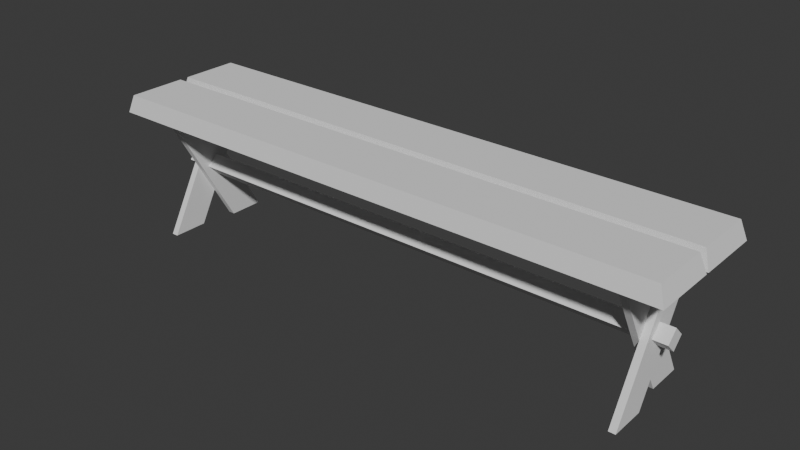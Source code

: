 # Source: Bench.blend  (saved by Blender 4.5.90; exported with 4.5.12 LTS)
import bpy
from mathutils import Matrix  # noqa: F401  (used for matrix-valued properties, if any)

bpy.ops.wm.read_factory_settings(use_empty=True)
scene = bpy.context.scene
scene.name = 'Scene'

# ---- collections
col_collection = bpy.data.collections.new('Collection'); scene.collection.children.link(col_collection)

# ---- world
world_world = bpy.data.worlds.new('World'); scene.world = world_world
world_world.use_nodes = True; world_world.node_tree.nodes.clear()
_N = world_world.node_tree.nodes; _L = world_world.node_tree.links
n0 = _N.new('ShaderNodeOutputWorld'); n0.name = 'World Output'; n0.location = (200, 100)
n1 = _N.new('ShaderNodeBackground'); n1.name = 'Background'; n1.location = (-200, 100)
n1.inputs[0].default_value = (0.05088, 0.05088, 0.05088, 1.0)
_L.new(n1.outputs[0], n0.inputs[0])
n0.is_active_output = True
world_world.color = (0.05088, 0.05088, 0.05088)
world_world.sun_shadow_jitter_overblur = 0.0

# ---- meshes
me_cube_003 = bpy.data.meshes.new('Cube.003')
me_cube_003.from_pydata([(0.7023, -0.15, -0.18), (0.7023, 0.05, 0.18), (0.7023, -0.05, -0.18), (0.7023, 0.15, 0.18), (0.7211, -0.15, -0.18), (0.7211, 0.05, 0.18), (0.7211, -0.05, -0.18), (0.7211, 0.15, 0.18), (0.6832, 0.15, -0.18), (0.6832, -0.05, 0.18), (0.6832, 0.05, -0.18), (0.6832, -0.15, 0.18), (0.702, 0.15, -0.18), (0.702, -0.05, 0.18), (0.702, 0.05, -0.18), (0.702, -0.15, 0.18), (-0.7023, -0.15, -0.18), (-0.7023, 0.05, 0.18), (-0.7023, -0.05, -0.18), (-0.7023, 0.15, 0.18), (-0.7211, -0.15, -0.18), (-0.7211, 0.05, 0.18), (-0.7211, -0.05, -0.18), (-0.7211, 0.15, 0.18), (-0.6832, 0.15, -0.18), (-0.6832, -0.05, 0.18), (-0.6832, 0.05, -0.18), (-0.6832, -0.15, 0.18), (-0.702, 0.15, -0.18), (-0.702, -0.05, 0.18), (-0.702, 0.05, -0.18), (-0.702, -0.15, 0.18)], [], [(0, 1, 3, 2), (2, 3, 7, 6), (6, 7, 5, 4), (4, 5, 1, 0), (2, 6, 4, 0), (7, 3, 1, 5), (8, 10, 11, 9), (10, 14, 15, 11), (14, 12, 13, 15), (12, 8, 9, 13), (10, 8, 12, 14), (15, 13, 9, 11), (16, 18, 19, 17), (18, 22, 23, 19), (22, 20, 21, 23), (20, 16, 17, 21), (18, 16, 20, 22), (23, 21, 17, 19), (24, 25, 27, 26), (26, 27, 31, 30), (30, 31, 29, 28), (28, 29, 25, 24), (26, 30, 28, 24), (31, 27, 25, 29)])
_uv = me_cube_003.uv_layers.new(name='UVMap')
_uv.uv.foreach_set('vector', [0.375, 0.0, 0.625, 0.0, 0.625, 0.25, 0.375, 0.25, 0.375, 0.25, 0.625, 0.25, 0.625, 0.5, 0.375, 0.5, 0.375, 0.5, 0.625, 0.5, 0.625, 0.75, 0.375, 0.75, 0.375, 0.75, 0.625, 0.75, 0.625, 1.0, 0.375, 1.0, 0.125, 0.5, 0.375, 0.5, 0.375, 0.75, 0.125, 0.75, 0.625, 0.5, 0.875, 0.5, 0.875, 0.75, 0.625, 0.75, 0.375, 0.0, 0.375, 0.25, 0.625, 0.25, 0.625, 0.0, 0.375, 0.25, 0.375, 0.5, 0.625, 0.5, 0.625, 0.25, 0.375, 0.5, 0.375, 0.75, 0.625, 0.75, 0.625, 0.5, 0.375, 0.75, 0.375, 1.0, 0.625, 1.0, 0.625, 0.75, 0.125, 0.5, 0.125, 0.75, 0.375, 0.75, 0.375, 0.5, 0.625, 0.5, 0.625, 0.75, 0.875, 0.75, 0.875, 0.5, 0.375, 0.0, 0.375, 0.25, 0.625, 0.25, 0.625, 0.0, 0.375, 0.25, 0.375, 0.5, 0.625, 0.5, 0.625, 0.25, 0.375, 0.5, 0.375, 0.75, 0.625, 0.75, 0.625, 0.5, 0.375, 0.75, 0.375, 1.0, 0.625, 1.0, 0.625, 0.75, 0.125, 0.5, 0.125, 0.75, 0.375, 0.75, 0.375, 0.5, 0.625, 0.5, 0.625, 0.75, 0.875, 0.75, 0.875, 0.5, 0.375, 0.0, 0.625, 0.0, 0.625, 0.25, 0.375, 0.25, 0.375, 0.25, 0.625, 0.25, 0.625, 0.5, 0.375, 0.5, 0.375, 0.5, 0.625, 0.5, 0.625, 0.75, 0.375, 0.75, 0.375, 0.75, 0.625, 0.75, 0.625, 1.0, 0.375, 1.0, 0.125, 0.5, 0.375, 0.5, 0.375, 0.75, 0.125, 0.75, 0.625, 0.5, 0.875, 0.5, 0.875, 0.75, 0.625, 0.75])
me_cube_003.update()
me_cylinder = bpy.data.meshes.new('Cylinder')
me_cylinder.from_pydata([(-0.76, 0.03, 3.322e-08), (0.76, 0.03, -3.322e-08), (-0.76, 0.0, -0.03), (0.76, 0.0, -0.03), (-0.76, -0.03, 3.322e-08), (0.76, -0.03, -3.322e-08), (-0.76, 0.0, 0.03), (0.76, 0.0, 0.03)], [], [(0, 1, 3, 2), (2, 3, 5, 4), (3, 1, 7, 5), (4, 5, 7, 6), (6, 7, 1, 0), (0, 2, 4, 6)])
_uv = me_cylinder.uv_layers.new(name='UVMap')
_uv.uv.foreach_set('vector', [1.0, 0.5, 1.0, 1.0, 0.75, 1.0, 0.75, 0.5, 0.75, 0.5, 0.75, 1.0, 0.5, 1.0, 0.5, 0.5, 0.49, 0.25, 0.25, 0.49, 0.01, 0.25, 0.25, 0.01, 0.5, 0.5, 0.5, 1.0, 0.25, 1.0, 0.25, 0.5, 0.25, 0.5, 0.25, 1.0, 0.0, 1.0, 0.0, 0.5, 0.75, 0.49, 0.99, 0.25, 0.75, 0.01, 0.51, 0.25])
me_cylinder.update()
me_cube_007 = bpy.data.meshes.new('Cube.007')
me_cube_007.from_pydata([(0.81, -0.00425, 0.18), (0.81, -0.1858, 0.18), (-0.81, -0.00425, 0.18), (-0.81, -0.1858, 0.18), (0.7939, -0.1767, 0.23), (0.7939, -0.01332, 0.23), (-0.7939, -0.1767, 0.23), (-0.7939, -0.01332, 0.23)], [], [(0, 1, 3, 2), (5, 7, 6, 4), (2, 7, 5, 0), (0, 5, 4, 1), (1, 4, 6, 3), (3, 6, 7, 2)])
_uv = me_cube_007.uv_layers.new(name='UVMap')
_uv.uv.foreach_set('vector', [0.0, 0.0, 0.0, 0.0, 0.0, 0.0, 0.0, 0.0, 0.0, 0.0, 0.0, 0.0, 0.0, 0.0, 0.0, 0.0, 0.0, 0.0, 0.0, 0.0, 0.0, 0.0, 0.0, 0.0, 0.0, 0.0, 0.0, 0.0, 0.0, 0.0, 0.0, 0.0, 0.0, 0.0, 0.0, 0.0, 0.0, 0.0, 0.0, 0.0, 0.0, 0.0, 0.0, 0.0, 0.0, 0.0, 0.0, 0.0])
me_cube_007.update()
me_cube_008 = bpy.data.meshes.new('Cube.008')
me_cube_008.from_pydata([(0.81, 0.1858, 0.18), (0.81, 0.00425, 0.18), (-0.81, 0.1858, 0.18), (-0.81, 0.00425, 0.18), (0.7939, 0.01332, 0.23), (0.7939, 0.1767, 0.23), (-0.7939, 0.01332, 0.23), (-0.7939, 0.1767, 0.23)], [], [(0, 1, 3, 2), (5, 7, 6, 4), (2, 7, 5, 0), (0, 5, 4, 1), (1, 4, 6, 3), (3, 6, 7, 2)])
_uv = me_cube_008.uv_layers.new(name='UVMap')
_uv.uv.foreach_set('vector', [0.0, 0.0, 0.0, 0.0, 0.0, 0.0, 0.0, 0.0, 0.0, 0.0, 0.0, 0.0, 0.0, 0.0, 0.0, 0.0, 0.0, 0.0, 0.0, 0.0, 0.0, 0.0, 0.0, 0.0, 0.0, 0.0, 0.0, 0.0, 0.0, 0.0, 0.0, 0.0, 0.0, 0.0, 0.0, 0.0, 0.0, 0.0, 0.0, 0.0, 0.0, 0.0, 0.0, 0.0, 0.0, 0.0, 0.0, 0.0])
me_cube_008.update()

# ---- objects
ob_cross_holders = bpy.data.objects.new('Cross holders', me_cube_003)
ob_holder = bpy.data.objects.new('Holder', me_cylinder)
ob_plank = bpy.data.objects.new('Plank', me_cube_007)
ob_plank_001 = bpy.data.objects.new('Plank.001', me_cube_008)

# ---- transforms, parenting, visibility, modifiers, constraints
ob_cross_holders.location = (0.0, 0.0, 0.1775)
ob_holder.location = (0.0, 0.0, 0.1775)
ob_plank.location = (0.0, 0.0, 0.1775)
ob_plank_001.location = (0.0, 0.0, 0.1775)

# ---- collection membership
col_collection.objects.link(ob_cross_holders)
col_collection.objects.link(ob_holder)
col_collection.objects.link(ob_plank)
col_collection.objects.link(ob_plank_001)

# ---- scene / render settings (as saved in the file)
scene.frame_start = 1; scene.frame_end = 250; scene.frame_set(1)
scene.render.engine = 'BLENDER_EEVEE_NEXT'
bpy.context.view_layer.update()

# ---- added for rendering (the .blend has no active camera and no usable light): camera, sun
cam_auto = bpy.data.cameras.new('AutoCamera')
cam_auto.lens = 50.0
cam_auto.sensor_width = 36.0
cam_auto.clip_end = 1000.0
ob_auto_camera = bpy.data.objects.new('AutoCamera', cam_auto)
scene.collection.objects.link(ob_auto_camera)
ob_auto_camera.location = (1.58382, -1.90059, 1.46956)
ob_auto_camera.rotation_euler = (1.09748, -7.21219e-08, 0.694738)
scene.camera = ob_auto_camera
light_auto_sun = bpy.data.lights.new('AutoSun', 'SUN')
light_auto_sun.energy = 3.0
light_auto_sun.angle = 0.0523599
ob_auto_sun = bpy.data.objects.new('AutoSun', light_auto_sun)
scene.collection.objects.link(ob_auto_sun)
ob_auto_sun.rotation_euler = (0.872665, 0.174533, 0.523599)
bpy.context.view_layer.update()

